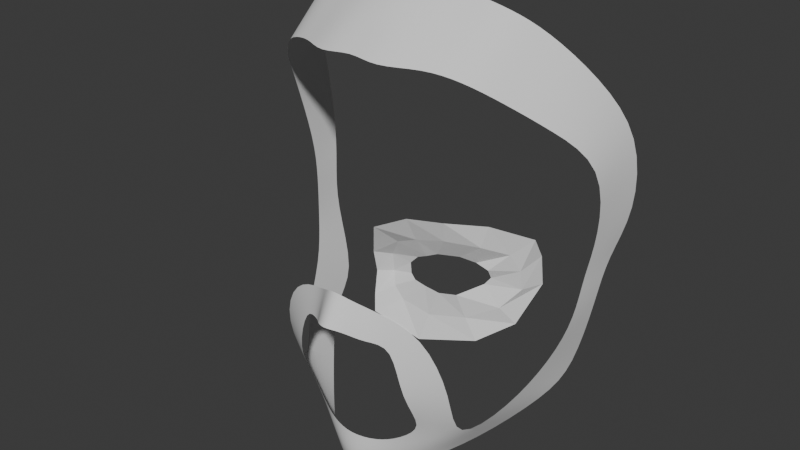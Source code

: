# Source: character1.blend  (saved by Blender 4.3.32; exported with 4.5.12 LTS)
import bpy
from mathutils import Matrix  # noqa: F401  (used for matrix-valued properties, if any)

bpy.ops.wm.read_factory_settings(use_empty=True)
scene = bpy.context.scene
scene.name = 'Scene'

# ---- collections
col_head = bpy.data.collections.new('Head'); scene.collection.children.link(col_head)
col_ref = bpy.data.collections.new('Ref'); scene.collection.children.link(col_ref)

# ---- world
world_world = bpy.data.worlds.new('World'); scene.world = world_world
world_world.use_nodes = True; world_world.node_tree.nodes.clear()
_N = world_world.node_tree.nodes; _L = world_world.node_tree.links
n0 = _N.new('ShaderNodeOutputWorld'); n0.name = 'World Output'; n0.location = (300, 300)
n1 = _N.new('ShaderNodeBackground'); n1.name = 'Background'; n1.location = (10, 300)
n1.inputs[0].default_value = (0.05088, 0.05088, 0.05088, 1.0)
_L.new(n1.outputs[0], n0.inputs[0])
n0.is_active_output = True
world_world.color = (0.05088, 0.05088, 0.05088)
world_world.sun_shadow_jitter_overblur = 0.0

# ---- meshes
me_circle_001 = bpy.data.meshes.new('Circle.001')
me_circle_001.from_pydata([(0.1261, 0.8148, 0.3895), (-0.3378, 0.8047, 0.5784), (-0.7818, 0.594, 0.7141), (-0.9749, 0.06908, 0.5016), (-0.9749, -0.252, 0.4308), (-0.9379, -0.5811, 0.5252), (-0.8841, -0.8046, 0.5902), (-0.2401, -1.09, 0.4131), (0.4519, -1.02, 0.04131), (0.8239, -0.7904, -0.36), (0.9929, -0.2585, -0.72), (0.9989, 0.2048, -0.6433), (0.998, 0.5219, -0.4603), (0.578, 0.7633, 0.0118), (0.1261, 0.8148, 0.3895), (-0.3378, 0.8047, 0.5784), (-0.7818, 0.594, 0.7141), (-0.9749, 0.06908, 0.5016), (-0.9749, -0.252, 0.4308), (-0.9379, -0.5811, 0.5252), (-0.8841, -0.8046, 0.5902), (-0.2401, -1.09, 0.4131), (0.4519, -1.02, 0.04131), (0.8239, -0.7904, -0.36), (0.9929, -0.2585, -0.72), (0.9989, 0.2048, -0.6433), (0.998, 0.5219, -0.4603), (0.578, 0.7633, 0.0118), (0.07842, 0.5026, 0.3044), (-0.3117, 0.4349, 0.4043), (-0.602, 0.3244, 0.434), (-0.7862, 0.02679, 0.3187), (-0.7958, -0.2571, 0.2783), (-0.7137, -0.4278, 0.3578), (-0.5821, -0.6045, 0.3471), (-0.161, -0.7143, 0.2963), (0.2915, -0.6922, 0.07677), (0.6649, -0.518, -0.1856), (0.8623, -0.2619, -0.421), (0.8518, 0.03622, -0.3708), (0.7546, 0.2966, -0.2512), (0.4945, 0.4448, 0.05748), (-0.09896, 0.2119, 0.21), (-0.2601, 0.139, 0.2379), (-0.4079, 0.07544, 0.2443), (-0.5293, -0.051, 0.2452), (-0.5132, -0.21, 0.2479), (-0.4188, -0.2703, 0.2802), (-0.2564, -0.3098, 0.2708), (-0.02646, -0.3395, 0.2624), (0.2051, -0.3241, 0.177), (0.4481, -0.1961, -0.1223), (0.5206, -0.09417, -0.1715), (0.52, 0.04817, -0.09541), (0.3537, 0.1285, -0.05155), (0.1667, 0.2042, 0.06886)], [], [(3, 2, 16, 17), (11, 10, 24, 25), (4, 3, 17, 18), (12, 11, 25, 26), (5, 4, 18, 19), (13, 12, 26, 27), (6, 5, 19, 20), (0, 13, 27, 14), (7, 6, 20, 21), (8, 7, 21, 22), (1, 0, 14, 15), (9, 8, 22, 23), (2, 1, 15, 16), (10, 9, 23, 24), (18, 17, 31, 32), (26, 25, 39, 40), (19, 18, 32, 33), (27, 26, 40, 41), (20, 19, 33, 34), (14, 27, 41, 28), (21, 20, 34, 35), (22, 21, 35, 36), (15, 14, 28, 29), (23, 22, 36, 37), (16, 15, 29, 30), (24, 23, 37, 38), (17, 16, 30, 31), (25, 24, 38, 39), (38, 37, 51, 52), (31, 30, 44, 45), (39, 38, 52, 53), (32, 31, 45, 46), (40, 39, 53, 54), (33, 32, 46, 47), (41, 40, 54, 55), (34, 33, 47, 48), (28, 41, 55, 42), (35, 34, 48, 49), (36, 35, 49, 50), (29, 28, 42, 43), (37, 36, 50, 51), (30, 29, 43, 44)])
_uv = me_circle_001.uv_layers.new(name='UVMap')
_uv.uv.foreach_set('vector', [0.0, 0.0, 0.0, 0.0, 0.0, 0.0, 0.0, 0.0, 0.0, 0.0, 0.0, 0.0, 0.0, 0.0, 0.0, 0.0, 0.0, 0.0, 0.0, 0.0, 0.0, 0.0, 0.0, 0.0, 0.0, 0.0, 0.0, 0.0, 0.0, 0.0, 0.0, 0.0, 0.0, 0.0, 0.0, 0.0, 0.0, 0.0, 0.0, 0.0, 0.0, 0.0, 0.0, 0.0, 0.0, 0.0, 0.0, 0.0, 0.0, 0.0, 0.0, 0.0, 0.0, 0.0, 0.0, 0.0, 0.0, 0.0, 0.0, 0.0, 0.0, 0.0, 0.0, 0.0, 0.0, 0.0, 0.0, 0.0, 0.0, 0.0, 0.0, 0.0, 0.0, 0.0, 0.0, 0.0, 0.0, 0.0, 0.0, 0.0, 0.0, 0.0, 0.0, 0.0, 0.0, 0.0, 0.0, 0.0, 0.0, 0.0, 0.0, 0.0, 0.0, 0.0, 0.0, 0.0, 0.0, 0.0, 0.0, 0.0, 0.0, 0.0, 0.0, 0.0, 0.0, 0.0, 0.0, 0.0, 0.0, 0.0, 0.0, 0.0, 0.0, 0.0, 0.0, 0.0, 0.0, 0.0, 0.0, 0.0, 0.0, 0.0, 0.0, 0.0, 0.0, 0.0, 0.0, 0.0, 0.0, 0.0, 0.0, 0.0, 0.0, 0.0, 0.0, 0.0, 0.0, 0.0, 0.0, 0.0, 0.0, 0.0, 0.0, 0.0, 0.0, 0.0, 0.0, 0.0, 0.0, 0.0, 0.0, 0.0, 0.0, 0.0, 0.0, 0.0, 0.0, 0.0, 0.0, 0.0, 0.0, 0.0, 0.0, 0.0, 0.0, 0.0, 0.0, 0.0, 0.0, 0.0, 0.0, 0.0, 0.0, 0.0, 0.0, 0.0, 0.0, 0.0, 0.0, 0.0, 0.0, 0.0, 0.0, 0.0, 0.0, 0.0, 0.0, 0.0, 0.0, 0.0, 0.0, 0.0, 0.0, 0.0, 0.0, 0.0, 0.0, 0.0, 0.0, 0.0, 0.0, 0.0, 0.0, 0.0, 0.0, 0.0, 0.0, 0.0, 0.0, 0.0, 0.0, 0.0, 0.0, 0.0, 0.0, 0.0, 0.0, 0.0, 0.0, 0.0, 0.0, 0.0, 0.0, 0.0, 0.0, 0.0, 0.0, 0.0, 0.0, 0.0, 0.0, 0.0, 0.0, 0.0, 0.0, 0.0, 0.0, 0.0, 0.0, 0.0, 0.0, 0.0, 0.0, 0.0, 0.0, 0.0, 0.0, 0.0, 0.0, 0.0, 0.0, 0.0, 0.0, 0.0, 0.0, 0.0, 0.0, 0.0, 0.0, 0.0, 0.0, 0.0, 0.0, 0.0, 0.0, 0.0, 0.0, 0.0, 0.0, 0.0, 0.0, 0.0, 0.0, 0.0, 0.0, 0.0, 0.0, 0.0, 0.0, 0.0, 0.0, 0.0, 0.0, 0.0, 0.0, 0.0, 0.0, 0.0, 0.0, 0.0, 0.0, 0.0, 0.0, 0.0, 0.0, 0.0, 0.0, 0.0, 0.0, 0.0, 0.0, 0.0, 0.0, 0.0, 0.0, 0.0, 0.0, 0.0, 0.0, 0.0, 0.0, 0.0, 0.0, 0.0, 0.0, 0.0, 0.0, 0.0, 0.0, 0.0, 0.0, 0.0, 0.0, 0.0, 0.0, 0.0, 0.0, 0.0, 0.0, 0.0, 0.0, 0.0, 0.0, 0.0, 0.0, 0.0])
me_circle_001.update()
me_plane_001 = bpy.data.meshes.new('Plane.001')
me_plane_001.from_pydata([(0.006449, -0.09438, 0.6875), (0.0, -0.09751, 0.691), (0.005897, -0.09979, 0.6774), (0.0, -0.1042, 0.6789), (0.0126, -0.08962, 0.6837), (0.01104, -0.09372, 0.672), (0.03106, -0.08527, 0.6788), (0.02108, -0.08977, 0.6731), (0.04164, -0.08222, 0.6561), (0.02556, -0.09088, 0.6522), (0.03655, -0.07347, 0.6281), (0.02861, -0.08076, 0.6357), (0.02246, -0.07991, 0.621), (0.01911, -0.0838, 0.6277), (0.009492, -0.08831, 0.6176), (0.01086, -0.08744, 0.6248), (0.0, -0.09144, 0.6156), (0.0, -0.09017, 0.6244), (0.01411, -0.08244, 0.6111), (0.0, -0.09185, 0.6095), (0.02294, -0.07497, 0.6136), (0.037, -0.05993, 0.6217), (0.05113, -0.06013, 0.6437), (0.05451, -0.0397, 0.6391), (0.05815, -0.04392, 0.6596), (0.0562, -0.02406, 0.6453), (0.06323, -0.03832, 0.6768), (0.06452, -0.02635, 0.679), (0.0646, -0.03674, 0.6938), (0.06613, -0.02348, 0.696), (0.06799, -0.03459, 0.7096), (0.0721, -0.01703, 0.7139), (0.07162, -0.04148, 0.7402), (0.07315, -0.02133, 0.745), (0.05928, -0.05669, 0.7541), (0.06322, -0.03525, 0.7669), (0.04758, -0.06687, 0.7633), (0.04846, -0.04472, 0.7818), (0.03741, -0.07534, 0.7704), (0.03918, -0.05218, 0.7887), (0.02466, -0.07936, 0.773), (0.02618, -0.0539, 0.7918), (0.01182, -0.0884, 0.7732), (0.01303, -0.05648, 0.795), (0.0, -0.08495, 0.7749), (0.0, -0.06208, 0.7941)], [], [(0, 1, 3, 2), (0, 2, 5, 4), (4, 5, 7, 6), (6, 7, 9, 8), (8, 9, 11, 10), (10, 11, 13, 12), (12, 13, 15, 14), (14, 15, 17, 16), (14, 16, 19, 18), (10, 12, 20, 21), (12, 14, 18, 20), (10, 21, 23, 22), (22, 23, 25, 24), (24, 25, 27, 26), (26, 27, 29, 28), (28, 29, 31, 30), (30, 31, 33, 32), (32, 33, 35, 34), (34, 35, 37, 36), (36, 37, 39, 38), (38, 39, 41, 40), (40, 41, 43, 42), (42, 43, 45, 44)])
me_plane_001.polygons.foreach_set('use_smooth', [True] * 23)
_uv = me_plane_001.uv_layers.new(name='UVMap')
_uv.uv.foreach_set('vector', [0.0, 0.0, 1.0, 0.0, 1.0, 1.0, 0.0, 1.0, 0.0, 0.0, 0.0, 1.0, 0.0, 1.0, 0.0, 0.0, 0.0, 0.0, 0.0, 1.0, 0.0, 1.0, 0.0, 0.0, 0.0, 0.0, 0.0, 1.0, 0.0, 1.0, 0.0, 0.0, 0.0, 0.0, 0.0, 1.0, 0.0, 1.0, 0.0, 0.0, 0.0, 0.0, 0.0, 1.0, 0.0, 1.0, 0.0, 0.0, 0.0, 0.0, 0.0, 1.0, 0.0, 1.0, 0.0, 0.0, 0.0, 0.0, 0.0, 1.0, 0.0, 1.0, 0.0, 0.0, 0.0, 0.0, 0.0, 0.0, 0.0, 0.0, 0.0, 0.0, 0.0, 0.0, 0.0, 0.0, 0.0, 0.0, 0.0, 0.0, 0.0, 0.0, 0.0, 0.0, 0.0, 0.0, 0.0, 0.0, 0.0, 0.0, 0.0, 0.0, 0.0, 0.0, 0.0, 0.0, 0.0, 0.0, 0.0, 0.0, 0.0, 0.0, 0.0, 0.0, 0.0, 0.0, 0.0, 0.0, 0.0, 0.0, 0.0, 0.0, 0.0, 0.0, 0.0, 0.0, 0.0, 0.0, 0.0, 0.0, 0.0, 0.0, 0.0, 0.0, 0.0, 0.0, 0.0, 0.0, 0.0, 0.0, 0.0, 0.0, 0.0, 0.0, 0.0, 0.0, 0.0, 0.0, 0.0, 0.0, 0.0, 0.0, 0.0, 0.0, 0.0, 0.0, 0.0, 0.0, 0.0, 0.0, 0.0, 0.0, 0.0, 0.0, 0.0, 0.0, 0.0, 0.0, 0.0, 0.0, 0.0, 0.0, 0.0, 0.0, 0.0, 0.0, 0.0, 0.0, 0.0, 0.0, 0.0, 0.0, 0.0, 0.0, 0.0, 0.0, 0.0, 0.0, 0.0, 0.0, 0.0, 0.0, 0.0, 0.0])
me_plane_001.update()

# ---- objects
ob_circle = bpy.data.objects.new('Circle', me_circle_001)
ob_plane = bpy.data.objects.new('Plane', me_plane_001)
ob_body_y = bpy.data.objects.new('body_y', None)
ob_body_x = bpy.data.objects.new('body_x', None)
ob_head_y = bpy.data.objects.new('head_y', None)
ob_head_x = bpy.data.objects.new('head_x', None)

# ---- transforms, parenting, visibility, modifiers, constraints
ob_circle.location = (0.03525, -0.07499, 0.7044)
ob_circle.rotation_euler = (1.571, -0.0, 0.0)
ob_circle.scale = (0.02516, 0.02516, 0.02516)
ob_plane.location = (0.0, 0.0, 0.0)
_m = ob_plane.modifiers.new('Mirror', 'MIRROR')
_m.use_clip = True
_m = ob_plane.modifiers.new('Subdivision', 'SUBSURF')
_m.levels = 2
ob_body_y.location = (0.2579, 1.087, 0.0)
ob_body_y.rotation_euler = (1.571, 0.0, 0.0)
ob_body_y.scale = (0.3395, 0.3395, 0.3395)
ob_body_y.empty_display_type = 'IMAGE'
ob_body_y.empty_display_size = 5.0
ob_body_y.use_empty_image_alpha = True
ob_body_y.color = (1.0, 1.0, 1.0, 0.5)
ob_body_y.hide_select = True
ob_body_x.location = (-0.9944, -0.4155, 1.014e-17)
ob_body_x.rotation_euler = (1.571, -0.0, 1.571)
ob_body_x.scale = (0.3395, 0.3395, 0.3395)
ob_body_x.empty_display_type = 'IMAGE'
ob_body_x.empty_display_size = 5.0
ob_body_x.use_empty_image_alpha = True
ob_body_x.color = (1.0, 1.0, 1.0, 0.5)
ob_head_y.location = (-0.1428, 1.064, 0.6898)
ob_head_y.rotation_euler = (1.571, 0.0, 0.0)
ob_head_y.scale = (0.1752, 0.1752, 0.1752)
ob_head_y.empty_display_type = 'IMAGE'
ob_head_y.empty_display_size = 5.0
ob_head_y.use_empty_image_alpha = True
ob_head_y.color = (1.0, 1.0, 1.0, 0.5)
ob_head_y.hide_select = True
ob_head_x.location = (-0.9553, 0.09507, 0.6898)
ob_head_x.rotation_euler = (1.571, -0.0, 1.571)
ob_head_x.scale = (0.1752, 0.1752, 0.1752)
ob_head_x.empty_display_type = 'IMAGE'
ob_head_x.empty_display_size = 5.0
ob_head_x.use_empty_image_alpha = True
ob_head_x.color = (1.0, 1.0, 1.0, 0.5)

# ---- collection membership
scene.collection.objects.link(ob_circle)
col_head.objects.link(ob_plane)
col_ref.objects.link(ob_body_y)
col_ref.objects.link(ob_body_x)
col_ref.objects.link(ob_head_y)
col_ref.objects.link(ob_head_x)

# ---- scene / render settings (as saved in the file)
scene.frame_start = 1; scene.frame_end = 250; scene.frame_set(1)
scene.render.engine = 'BLENDER_EEVEE_NEXT'
bpy.context.view_layer.update()

# ---- added for rendering (the .blend has no active camera and no usable light): camera, sun
cam_auto = bpy.data.cameras.new('AutoCamera')
cam_auto.lens = 50.0
cam_auto.sensor_width = 36.0
cam_auto.clip_end = 1000.0
ob_auto_camera = bpy.data.objects.new('AutoCamera', cam_auto)
scene.collection.objects.link(ob_auto_camera)
ob_auto_camera.location = (0.233044, -0.340286, 0.888673)
ob_auto_camera.rotation_euler = (1.09748, -7.21219e-08, 0.694738)
scene.camera = ob_auto_camera
light_auto_sun = bpy.data.lights.new('AutoSun', 'SUN')
light_auto_sun.energy = 3.0
light_auto_sun.angle = 0.0523599
ob_auto_sun = bpy.data.objects.new('AutoSun', light_auto_sun)
scene.collection.objects.link(ob_auto_sun)
ob_auto_sun.rotation_euler = (0.872665, 0.174533, 0.523599)
bpy.context.view_layer.update()
